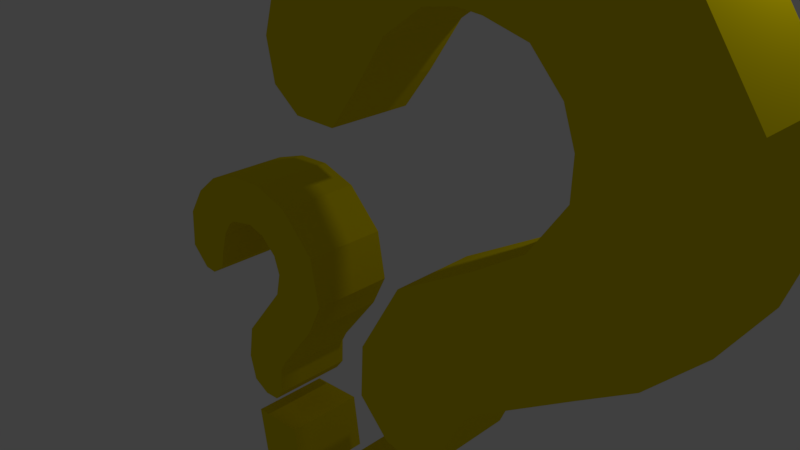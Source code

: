 # Source: questmerki.blend  (saved by Blender 2.79.0; exported with 4.5.12 LTS)
import bpy
from mathutils import Matrix  # noqa: F401  (used for matrix-valued properties, if any)

bpy.ops.wm.read_factory_settings(use_empty=True)
scene = bpy.context.scene
scene.name = 'Scene'

# ---- collections
col_collection_1 = bpy.data.collections.new('Collection 1'); scene.collection.children.link(col_collection_1)

# ---- materials (node trees are filled in below, after node groups)
mat_material = bpy.data.materials.new('Material')
mat_material.alpha_threshold = 0.0
mat_material.use_transparent_shadow = False
mat_material.diffuse_color = (0.8, 0.6478, 0.0, 1.0)
mat_material.roughness = 0.5
mat_material.line_color = (0.0, 0.0, 0.0, 1.0)

# ---- material node trees

# ---- world
world_world = bpy.data.worlds.new('World'); scene.world = world_world
world_world.color = (0.05088, 0.05088, 0.05088)
world_world.use_sun_shadow = False
world_world.sun_shadow_jitter_overblur = 0.0
world_world.cycles.sampling_method = 'MANUAL'

# ---- cameras
cam_camera = bpy.data.cameras.new('Camera')
cam_camera.clip_end = 100.0
cam_camera.lens = 35.0
cam_camera.sensor_width = 32.0
cam_camera.sensor_height = 18.0
cam_camera.ortho_scale = 7.314
cam_camera.dof.focus_distance = 0.0
cam_camera.dof.aperture_fstop = 128.0

# ---- lights
light_lamp = bpy.data.lights.new('Lamp', 'POINT')
light_lamp.transmission_factor = 0.0
light_lamp.cutoff_distance = 30.0
light_lamp.energy = 100.0
light_lamp.shadow_buffer_clip_start = 1.001
light_lamp.shadow_soft_size = 0.1
light_lamp.shadow_maximum_resolution = 0.006
light_lamp.use_absolute_resolution = True

# ---- meshes
me_cube = bpy.data.meshes.new('Cube')
me_cube.from_pydata([(1.39, 0.5836, -1.062), (1.39, -0.5836, -1.062), (-0.4111, -0.5836, -0.7485), (-0.4111, 0.5836, -0.7485), (1.704, 0.5836, 0.715), (1.704, -0.5836, 0.715), (-0.09793, -0.5836, 1.028), (-0.09793, 0.5836, 1.028), (0.9869, 0.5836, 1.632), (0.9869, -0.5836, 1.632), (0.5754, 0.5836, 1.697), (0.5754, -0.5836, 1.697), (1.47, 0.5836, 1.896), (1.47, -0.5836, 1.896), (0.1029, 0.5836, 2.147), (0.1029, -0.5836, 2.147), (1.698, 0.5836, 2.463), (1.698, -0.5836, 2.463), (0.1448, 0.5836, 2.925), (0.1448, -0.5836, 2.925), (1.935, 0.5836, 2.88), (1.935, -0.5836, 2.88), (0.7911, 0.5836, 4.037), (0.7911, -0.5836, 4.037), (3.311, 0.5836, 3.869), (3.311, -0.5836, 3.869), (1.931, 0.5836, 4.741), (1.931, -0.5836, 4.741), (3.959, 0.5836, 4.325), (3.959, -0.5836, 4.325), (2.58, 0.5836, 5.197), (2.58, -0.5836, 5.197), (4.567, 0.5836, 5.003), (4.567, -0.5836, 5.003), (3.026, 0.5836, 5.874), (3.026, -0.5836, 5.874), (4.831, 0.5836, 5.949), (4.831, -0.5836, 5.949), (3.03, 0.5836, 6.362), (3.03, -0.5836, 6.362), (4.645, 0.5836, 6.953), (4.645, -0.5836, 6.953), (2.868, 0.5836, 6.795), (2.868, -0.5836, 6.795), (3.953, 0.5836, 7.925), (3.953, -0.5836, 7.925), (2.461, 0.5836, 7.221), (2.461, -0.5836, 7.221), (2.804, 0.5836, 8.54), (2.804, -0.5836, 8.54), (1.908, 0.5836, 7.364), (1.908, -0.5836, 7.364), (1.419, 0.5836, 8.742), (1.419, -0.5836, 8.742), (1.578, 0.5836, 7.392), (1.578, -0.5836, 7.392), (0.589, 0.5836, 8.631), (0.589, -0.5836, 8.631), (1.133, 0.5836, 7.318), (1.133, -0.5836, 7.318), (-0.3729, 0.5836, 8.218), (-0.3729, -0.5836, 8.218), (0.5808, 0.5836, 6.93), (0.5808, -0.5836, 6.93), (-1.239, 0.5836, 7.311), (-1.239, -0.5836, 7.311), (0.112, 0.5836, 6.247), (0.112, -0.5836, 6.247), (-1.493, 0.5836, 6.557), (-1.493, -0.5836, 6.557), (-0.3032, 0.5836, 5.704), (-0.3032, -0.5836, 5.704), (-1.374, 0.5836, 5.986), (-1.374, -0.5836, 5.986), (-0.9545, 0.5836, 5.691), (-0.9545, -0.5836, 5.691), (-2.207, -0.5836, -0.3474), (-2.331, -0.5836, 0.5254), (-2.207, 0.5836, -0.3474), (-2.331, 0.5836, 0.5254), (-1.339, -0.5836, -0.2327), (-1.458, -0.5836, 0.6351), (-1.339, 0.5836, -0.2327), (-1.458, 0.5836, 0.6351), (-2.115, -0.5836, 0.9603), (-2.115, 0.5836, 0.9603), (-1.861, 0.5836, 0.9952), (-1.861, -0.5836, 0.9952), (-2.387, -0.5836, 1.079), (-2.387, 0.5836, 1.079), (-1.713, 0.5836, 1.189), (-1.713, -0.5836, 1.189), (-2.484, -0.5836, 1.463), (-2.484, 0.5836, 1.463), (-1.691, 0.5836, 1.593), (-1.691, -0.5836, 1.593), (-2.383, -0.5836, 1.991), (-2.383, 0.5836, 1.991), (-1.6, 0.5836, 1.761), (-1.6, -0.5836, 1.761), (-1.653, -0.5836, 2.902), (-1.653, 0.5836, 2.902), (-0.955, 0.5836, 2.597), (-0.955, -0.5836, 2.597), (-1.571, -0.5836, 3.247), (-1.571, 0.5836, 3.247), (-0.7135, 0.5836, 3.092), (-0.7135, -0.5836, 3.092), (-1.66, -0.5836, 3.505), (-1.66, 0.5836, 3.505), (-0.8419, 0.5836, 3.78), (-0.8419, -0.5836, 3.78), (-1.915, -0.5836, 3.72), (-1.915, 0.5836, 3.72), (-1.381, 0.5836, 4.293), (-1.381, -0.5836, 4.293), (-2.201, -0.5836, 3.784), (-2.201, 0.5836, 3.784), (-1.942, 0.5836, 4.453), (-1.942, -0.5836, 4.453), (-2.631, -0.5836, 3.681), (-2.631, 0.5836, 3.681), (-2.477, 0.5836, 4.414), (-2.477, -0.5836, 4.414), (-2.738, -0.5836, 3.586), (-2.738, 0.5836, 3.586), (-3.052, 0.5836, 4.215), (-3.052, -0.5836, 4.215), (-2.863, -0.5836, 3.404), (-2.863, 0.5836, 3.404), (-3.447, 0.5836, 3.893), (-3.447, -0.5836, 3.893), (-2.976, -0.5836, 3.061), (-2.976, 0.5836, 3.061), (-3.749, 0.5836, 3.45), (-3.749, -0.5836, 3.45), (-3.046, -0.5836, 2.781), (-3.046, 0.5836, 2.781), (-3.804, 0.5836, 2.861), (-3.804, -0.5836, 2.861), (-3.046, -0.5836, 2.781), (-3.046, 0.5836, 2.781), (-3.804, 0.5836, 2.861), (-3.804, -0.5836, 2.861), (-3.294, -0.5836, 2.585), (-3.294, 0.5836, 2.585), (-3.504, 0.5836, 2.59), (-3.504, -0.5836, 2.59)], [], [(0, 1, 2, 3), (0, 4, 5, 1), (1, 5, 6, 2), (2, 6, 7, 3), (4, 0, 3, 7), (11, 9, 13, 15), (14, 15, 19, 18), (9, 8, 12, 13), (10, 11, 15, 14), (8, 10, 14, 12), (19, 17, 21, 23), (12, 14, 18, 16), (15, 13, 17, 19), (13, 12, 16, 17), (23, 21, 25, 27), (17, 16, 20, 21), (18, 19, 23, 22), (16, 18, 22, 20), (26, 27, 31, 30), (21, 20, 24, 25), (22, 23, 27, 26), (20, 22, 26, 24), (31, 29, 33, 35), (24, 26, 30, 28), (27, 25, 29, 31), (25, 24, 28, 29), (33, 32, 36, 37), (29, 28, 32, 33), (30, 31, 35, 34), (28, 30, 34, 32), (38, 39, 43, 42), (34, 35, 39, 38), (32, 34, 38, 36), (35, 33, 37, 39), (43, 41, 45, 47), (36, 38, 42, 40), (39, 37, 41, 43), (37, 36, 40, 41), (46, 47, 51, 50), (41, 40, 44, 45), (42, 43, 47, 46), (40, 42, 46, 44), (48, 50, 54, 52), (44, 46, 50, 48), (47, 45, 49, 51), (45, 44, 48, 49), (55, 53, 57, 59), (51, 49, 53, 55), (49, 48, 52, 53), (50, 51, 55, 54), (58, 59, 63, 62), (53, 52, 56, 57), (54, 55, 59, 58), (52, 54, 58, 56), (63, 61, 65, 67), (56, 58, 62, 60), (59, 57, 61, 63), (57, 56, 60, 61), (67, 65, 69, 71), (61, 60, 64, 65), (62, 63, 67, 66), (60, 62, 66, 64), (70, 71, 75, 74), (65, 64, 68, 69), (66, 67, 71, 70), (64, 66, 70, 68), (72, 74, 75, 73), (68, 70, 74, 72), (71, 69, 73, 75), (69, 68, 72, 73), (76, 77, 79, 78), (78, 79, 83, 82), (82, 83, 81, 80), (80, 81, 77, 76), (78, 82, 80, 76), (84, 85, 86, 87), (87, 86, 90, 91), (8, 9, 11, 10), (77, 81, 83, 79), (4, 7, 6, 5), (91, 90, 94, 95), (85, 84, 88, 89), (84, 87, 91, 88), (86, 85, 89, 90), (92, 95, 99, 96), (89, 88, 92, 93), (88, 91, 95, 92), (90, 89, 93, 94), (99, 98, 102, 103), (94, 93, 97, 98), (95, 94, 98, 99), (93, 92, 96, 97), (101, 100, 104, 105), (97, 96, 100, 101), (96, 99, 103, 100), (98, 97, 101, 102), (104, 107, 111, 108), (100, 103, 107, 104), (102, 101, 105, 106), (103, 102, 106, 107), (111, 110, 114, 115), (106, 105, 109, 110), (107, 106, 110, 111), (105, 104, 108, 109), (112, 115, 119, 116), (109, 108, 112, 113), (108, 111, 115, 112), (110, 109, 113, 114), (118, 117, 121, 122), (114, 113, 117, 118), (115, 114, 118, 119), (113, 112, 116, 117), (123, 122, 126, 127), (119, 118, 122, 123), (117, 116, 120, 121), (116, 119, 123, 120), (124, 127, 131, 128), (121, 120, 124, 125), (120, 123, 127, 124), (122, 121, 125, 126), (131, 130, 134, 135), (126, 125, 129, 130), (127, 126, 130, 131), (125, 124, 128, 129), (135, 134, 138, 139), (129, 128, 132, 133), (128, 131, 135, 132), (130, 129, 133, 134), (136, 139, 143, 140), (133, 132, 136, 137), (132, 135, 139, 136), (134, 133, 137, 138), (143, 142, 146, 147), (138, 137, 141, 142), (139, 138, 142, 143), (137, 136, 140, 141), (146, 145, 144, 147), (141, 140, 144, 145), (140, 143, 147, 144), (142, 141, 145, 146)])
me_cube.materials.append(mat_material)
me_cube.use_remesh_preserve_volume = False
me_cube.use_remesh_preserve_attributes = False
me_cube.use_mirror_vertex_groups = False
me_cube.update()

# ---- objects
ob_cube = bpy.data.objects.new('Cube', me_cube)
ob_lamp = bpy.data.objects.new('Lamp', light_lamp)
ob_camera = bpy.data.objects.new('Camera', cam_camera)

# ---- transforms, parenting, visibility, modifiers, constraints
ob_cube.location = (0.3648, 0.0, -3.832)
ob_cube.lock_rotations_4d = False
ob_cube.empty_display_type = 'ARROWS'
ob_cube.lineart.crease_threshold = 0.0
ob_lamp.location = (4.076, 1.005, 5.904)
ob_lamp.rotation_euler = (0.6503, 0.05522, 1.866)
ob_lamp.lock_rotations_4d = False
ob_lamp.empty_display_type = 'ARROWS'
ob_lamp.color = (0.0, 0.0, 0.0, 0.0)
ob_lamp.lineart.crease_threshold = 0.0
ob_camera.location = (7.481, -6.508, 5.344)
ob_camera.rotation_euler = (1.109, 0.0, 0.8149)
ob_camera.lock_rotations_4d = False
ob_camera.empty_display_type = 'ARROWS'
ob_camera.color = (0.0, 0.0, 0.0, 0.0)
ob_camera.display_type = 'WIRE'
ob_camera.lineart.crease_threshold = 0.0

# ---- collection membership
col_collection_1.objects.link(ob_cube)
col_collection_1.objects.link(ob_lamp)
col_collection_1.objects.link(ob_camera)

# ---- scene / render settings (as saved in the file)
scene.camera = ob_camera
scene.frame_start = 1; scene.frame_end = 250; scene.frame_set(1)
scene.render.engine = 'BLENDER_EEVEE_NEXT'
scene.render.resolution_percentage = 50
scene.render.dither_intensity = 0.0
scene.cycles.use_denoising = False
scene.cycles.samples = 128
scene.cycles.sampling_pattern = 'TABULATED_SOBOL'
scene.cycles.use_adaptive_sampling = False
scene.cycles.use_light_tree = False
scene.cycles.blur_glossy = 0.0
scene.cycles.sample_clamp_indirect = 0.0
scene.view_settings.view_transform = 'Standard'
bpy.context.view_layer.update()
